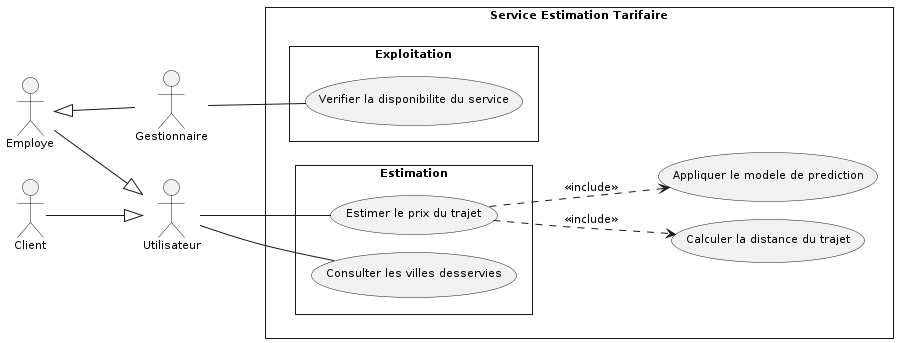

The diagram above was rendered by PlantUML. Its source (embedded in the PNG):
@startuml
skinparam style strictuml
skinparam packageStyle rectangle
skinparam shadowing false
skinparam defaultFontName Verdana
skinparam defaultFontSize 11
skinparam backgroundColor #FFFFFF
skinparam nodesep 18
skinparam ranksep 80
left to right direction

' Acteurs, alignes a gauche : les porteurs d'associations sont
' accoles a la frontiere, les acteurs structurels a leur gauche
actor "Utilisateur" as Utilisateur
actor "Employe" as Employe
actor "Gestionnaire" as Gestionnaire
actor "Client" as Client

' Generalisation : triangle creux, de l'enfant vers le parent
Employe -down-|> Utilisateur
Client -down-|> Utilisateur
Gestionnaire -up-|> Employe

rectangle "Service Estimation Tarifaire" {
  package "Estimation" {
    usecase "Estimer le prix du trajet" as UC_Estimer_le_prix_du_trajet
    usecase "Consulter les villes desservies" as UC_Consulter_les_villes_desservies
  }
  package "Exploitation" {
    usecase "Verifier la disponibilite du service" as UC_Verifier_la_disponibilite_du_servi
  }
  usecase "Calculer la distance du trajet" as UC_Calculer_la_distance_du_trajet
  usecase "Appliquer le modele de prediction" as UC_Appliquer_le_modele_de_prediction
}

' Associations : trait continu sans fleche (relation d'association)
Utilisateur -- UC_Estimer_le_prix_du_trajet
Utilisateur -- UC_Consulter_les_villes_desservies
Gestionnaire -- UC_Verifier_la_disponibilite_du_servi

' << include >> : du cas de base vers le cas obligatoire
UC_Estimer_le_prix_du_trajet ..> UC_Calculer_la_distance_du_trajet : << include >>
UC_Estimer_le_prix_du_trajet ..> UC_Appliquer_le_modele_de_prediction : << include >>
@enduml